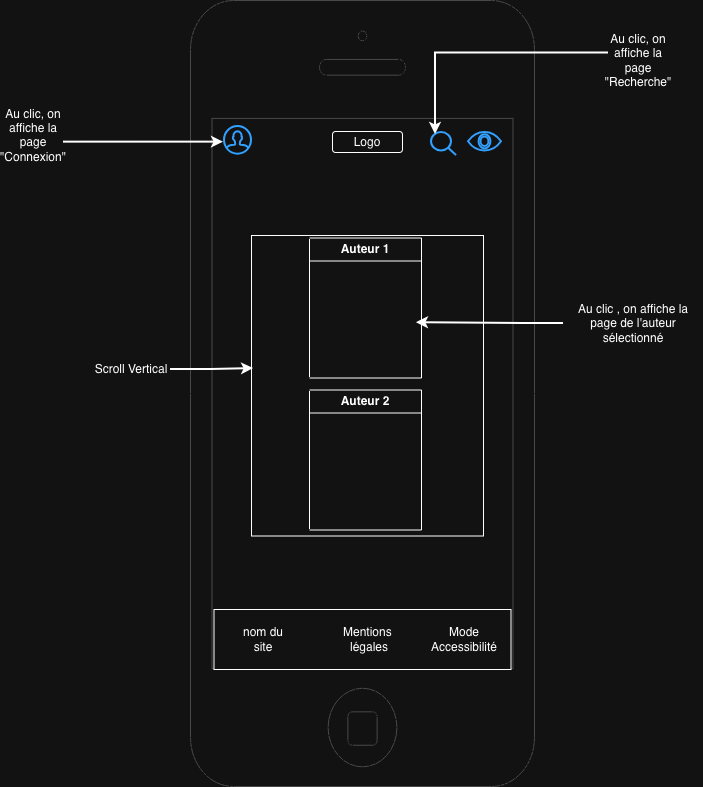

The diagram above was exported from draw.io. Its source (the exported page's mxGraphModel, read from the mxfile embedded in the PNG):
<mxGraphModel dx="1145" dy="657" grid="0" gridSize="10" guides="1" tooltips="1" connect="1" arrows="1" fold="1" page="1" pageScale="1" pageWidth="827" pageHeight="1169" math="0" shadow="0">
  <root>
    <mxCell id="0" />
    <mxCell id="1" parent="0" />
    <mxCell id="MkEIOomBD38WBRyJDxVA-1" parent="1" style="html=1;verticalLabelPosition=bottom;labelBackgroundColor=#ffffff;verticalAlign=top;shadow=0;dashed=0;strokeWidth=1;shape=mxgraph.ios7.misc.iphone;strokeColor=#c0c0c0;" value="" vertex="1">
      <mxGeometry height="786" width="344" x="242" y="7" as="geometry" />
    </mxCell>
    <mxCell id="MkEIOomBD38WBRyJDxVA-3" parent="1" style="html=1;verticalLabelPosition=bottom;align=center;labelBackgroundColor=#ffffff;verticalAlign=top;strokeWidth=2;strokeColor=#0080F0;shadow=0;dashed=0;shape=mxgraph.ios7.icons.eye;" value="" vertex="1">
      <mxGeometry height="18.55" width="33" x="520" y="139" as="geometry" />
    </mxCell>
    <mxCell id="MkEIOomBD38WBRyJDxVA-4" parent="1" style="rounded=1;whiteSpace=wrap;html=1;" value="Logo" vertex="1">
      <mxGeometry height="21" width="70" x="384" y="138" as="geometry" />
    </mxCell>
    <mxCell id="MkEIOomBD38WBRyJDxVA-5" parent="1" style="rounded=0;whiteSpace=wrap;html=1;" value="" vertex="1">
      <mxGeometry height="60" width="297" x="265.5" y="616" as="geometry" />
    </mxCell>
    <mxCell id="MkEIOomBD38WBRyJDxVA-6" parent="1" style="text;html=1;whiteSpace=wrap;strokeColor=none;fillColor=none;align=center;verticalAlign=middle;rounded=0;" value="nom du site" vertex="1">
      <mxGeometry height="30" width="60" x="284.5" y="631" as="geometry" />
    </mxCell>
    <mxCell id="MkEIOomBD38WBRyJDxVA-7" parent="1" style="text;html=1;whiteSpace=wrap;strokeColor=none;fillColor=none;align=center;verticalAlign=middle;rounded=0;" value="Mentions&amp;nbsp;&lt;div&gt;légales&lt;/div&gt;" vertex="1">
      <mxGeometry height="30" width="60" x="390.5" y="631" as="geometry" />
    </mxCell>
    <mxCell id="MkEIOomBD38WBRyJDxVA-8" parent="1" style="text;html=1;whiteSpace=wrap;strokeColor=none;fillColor=none;align=center;verticalAlign=middle;rounded=0;" value="Mode&lt;div&gt;Accessibilité&lt;/div&gt;" vertex="1">
      <mxGeometry height="30" width="60" x="485.5" y="631" as="geometry" />
    </mxCell>
    <mxCell id="MkEIOomBD38WBRyJDxVA-9" parent="1" style="rounded=0;whiteSpace=wrap;html=1;" value="" vertex="1">
      <mxGeometry height="300.5" width="232" x="303" y="242" as="geometry" />
    </mxCell>
    <mxCell id="MkEIOomBD38WBRyJDxVA-10" parent="1" style="swimlane;whiteSpace=wrap;html=1;" value="Auteur 1" vertex="1">
      <mxGeometry height="140" width="112" x="361" y="244.5" as="geometry" />
    </mxCell>
    <mxCell id="MkEIOomBD38WBRyJDxVA-13" parent="1" style="swimlane;whiteSpace=wrap;html=1;" value="Auteur 2" vertex="1">
      <mxGeometry height="140" width="112" x="361" y="396.5" as="geometry" />
    </mxCell>
    <mxCell id="MkEIOomBD38WBRyJDxVA-15" parent="1" style="text;html=1;whiteSpace=wrap;strokeColor=none;fillColor=none;align=center;verticalAlign=middle;rounded=0;" value="Au clic , on affiche la page de l'auteur sélectionné" vertex="1">
      <mxGeometry height="30" width="140" x="615" y="315" as="geometry" />
    </mxCell>
    <mxCell id="MkEIOomBD38WBRyJDxVA-16" edge="1" parent="1" source="MkEIOomBD38WBRyJDxVA-15" style="edgeStyle=orthogonalEdgeStyle;rounded=0;orthogonalLoop=1;jettySize=auto;html=1;exitX=0;exitY=0.5;exitDx=0;exitDy=0;entryX=0.711;entryY=0.29;entryDx=0;entryDy=0;entryPerimeter=0;strokeWidth=2;" target="MkEIOomBD38WBRyJDxVA-9">
      <mxGeometry relative="1" as="geometry" />
    </mxCell>
    <mxCell id="MkEIOomBD38WBRyJDxVA-17" parent="1" style="text;html=1;whiteSpace=wrap;strokeColor=none;fillColor=none;align=center;verticalAlign=middle;rounded=0;" value="Scroll Vertical" vertex="1">
      <mxGeometry height="30" width="78" x="144" y="361" as="geometry" />
    </mxCell>
    <mxCell id="MkEIOomBD38WBRyJDxVA-18" edge="1" parent="1" source="MkEIOomBD38WBRyJDxVA-17" style="edgeStyle=orthogonalEdgeStyle;rounded=0;orthogonalLoop=1;jettySize=auto;html=1;exitX=1;exitY=0.5;exitDx=0;exitDy=0;entryX=0.009;entryY=0.443;entryDx=0;entryDy=0;entryPerimeter=0;strokeWidth=2;" target="MkEIOomBD38WBRyJDxVA-9">
      <mxGeometry relative="1" as="geometry" />
    </mxCell>
    <mxCell id="CZPGuEZz16Zjq9vAp5T2-1" parent="1" style="html=1;verticalLabelPosition=bottom;align=center;labelBackgroundColor=#ffffff;verticalAlign=top;strokeWidth=2;strokeColor=#0080F0;shadow=0;dashed=0;shape=mxgraph.ios7.icons.user;" value="" vertex="1">
      <mxGeometry height="27.73" width="27" x="276" y="132.91" as="geometry" />
    </mxCell>
    <mxCell id="CZPGuEZz16Zjq9vAp5T2-2" parent="1" style="text;html=1;whiteSpace=wrap;strokeColor=none;fillColor=none;align=center;verticalAlign=middle;rounded=0;" value="Au clic, on affiche la page &quot;Connexion&quot;&lt;div&gt;&lt;br&gt;&lt;/div&gt;" vertex="1">
      <mxGeometry height="30" width="60" x="55" y="133.64" as="geometry" />
    </mxCell>
    <mxCell id="CZPGuEZz16Zjq9vAp5T2-3" edge="1" parent="1" source="CZPGuEZz16Zjq9vAp5T2-2" style="edgeStyle=orthogonalEdgeStyle;rounded=0;orthogonalLoop=1;jettySize=auto;html=1;exitX=1;exitY=0.5;exitDx=0;exitDy=0;entryX=-0.037;entryY=0.567;entryDx=0;entryDy=0;entryPerimeter=0;strokeWidth=2;" target="CZPGuEZz16Zjq9vAp5T2-1">
      <mxGeometry relative="1" as="geometry" />
    </mxCell>
    <mxCell id="CZPGuEZz16Zjq9vAp5T2-4" parent="1" style="html=1;verticalLabelPosition=bottom;align=center;labelBackgroundColor=#ffffff;verticalAlign=top;strokeWidth=2;strokeColor=#0080F0;shadow=0;dashed=0;shape=mxgraph.ios7.icons.looking_glass;" value="" vertex="1">
      <mxGeometry height="23" width="25" x="483" y="139" as="geometry" />
    </mxCell>
    <mxCell id="CZPGuEZz16Zjq9vAp5T2-5" parent="1" style="text;html=1;whiteSpace=wrap;strokeColor=none;fillColor=none;align=center;verticalAlign=middle;rounded=0;" value="Au clic, on affiche la page &quot;Recherche&quot;" vertex="1">
      <mxGeometry height="30" width="60" x="660" y="52" as="geometry" />
    </mxCell>
    <mxCell id="CZPGuEZz16Zjq9vAp5T2-7" edge="1" parent="1" source="CZPGuEZz16Zjq9vAp5T2-5" style="edgeStyle=orthogonalEdgeStyle;rounded=0;orthogonalLoop=1;jettySize=auto;html=1;exitX=0;exitY=0.25;exitDx=0;exitDy=0;entryX=0.16;entryY=0.087;entryDx=0;entryDy=0;entryPerimeter=0;strokeWidth=2;" target="CZPGuEZz16Zjq9vAp5T2-4">
      <mxGeometry relative="1" as="geometry" />
    </mxCell>
  </root>
</mxGraphModel>